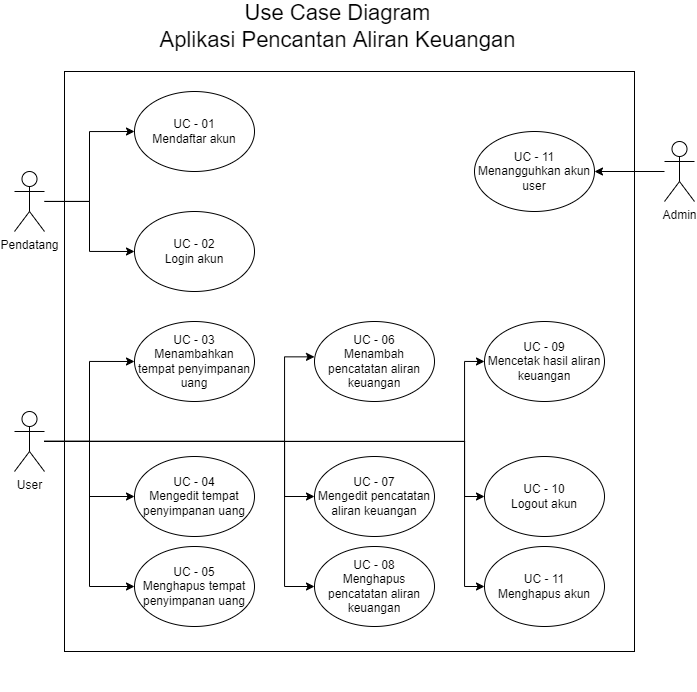

The diagram above was exported from draw.io. Its source (the exported page's mxGraphModel, read from the mxfile embedded in the PNG):
<mxGraphModel dx="1673" dy="979" grid="1" gridSize="10" guides="1" tooltips="1" connect="1" arrows="1" fold="1" page="1" pageScale="1" pageWidth="827" pageHeight="1169" math="0" shadow="0">
  <root>
    <mxCell id="0" />
    <mxCell id="1" parent="0" />
    <mxCell id="U0uOCaMbcyb6ZauiUfJs-15" value="" style="rounded=0;whiteSpace=wrap;html=1;fillColor=default;" vertex="1" parent="1">
      <mxGeometry x="140" y="100" width="570" height="580" as="geometry" />
    </mxCell>
    <mxCell id="U0uOCaMbcyb6ZauiUfJs-14" style="edgeStyle=orthogonalEdgeStyle;rounded=0;orthogonalLoop=1;jettySize=auto;html=1;entryX=0;entryY=0.5;entryDx=0;entryDy=0;" edge="1" parent="1" source="wpZRE-jkxFayvQZ1qlRz-1" target="wpZRE-jkxFayvQZ1qlRz-5">
      <mxGeometry relative="1" as="geometry" />
    </mxCell>
    <mxCell id="U0uOCaMbcyb6ZauiUfJs-18" style="edgeStyle=orthogonalEdgeStyle;rounded=0;orthogonalLoop=1;jettySize=auto;html=1;entryX=0;entryY=0.5;entryDx=0;entryDy=0;" edge="1" parent="1" source="wpZRE-jkxFayvQZ1qlRz-1" target="wpZRE-jkxFayvQZ1qlRz-4">
      <mxGeometry relative="1" as="geometry" />
    </mxCell>
    <mxCell id="wpZRE-jkxFayvQZ1qlRz-1" value="Pendatang" style="shape=umlActor;verticalLabelPosition=bottom;verticalAlign=top;html=1;outlineConnect=0;" vertex="1" parent="1">
      <mxGeometry x="90" y="200" width="30" height="60" as="geometry" />
    </mxCell>
    <mxCell id="U0uOCaMbcyb6ZauiUfJs-2" style="edgeStyle=orthogonalEdgeStyle;rounded=0;orthogonalLoop=1;jettySize=auto;html=1;entryX=0;entryY=0.5;entryDx=0;entryDy=0;" edge="1" parent="1" source="wpZRE-jkxFayvQZ1qlRz-2" target="wpZRE-jkxFayvQZ1qlRz-6">
      <mxGeometry relative="1" as="geometry" />
    </mxCell>
    <mxCell id="U0uOCaMbcyb6ZauiUfJs-3" style="edgeStyle=orthogonalEdgeStyle;rounded=0;orthogonalLoop=1;jettySize=auto;html=1;" edge="1" parent="1" source="wpZRE-jkxFayvQZ1qlRz-2" target="1xo8DbHf-hc-DWgII6Ke-9">
      <mxGeometry relative="1" as="geometry" />
    </mxCell>
    <mxCell id="U0uOCaMbcyb6ZauiUfJs-4" style="edgeStyle=orthogonalEdgeStyle;rounded=0;orthogonalLoop=1;jettySize=auto;html=1;entryX=0;entryY=0.5;entryDx=0;entryDy=0;" edge="1" parent="1" source="wpZRE-jkxFayvQZ1qlRz-2" target="-VhhuRDShjFOGXhAAGjb-1">
      <mxGeometry relative="1" as="geometry" />
    </mxCell>
    <mxCell id="U0uOCaMbcyb6ZauiUfJs-5" style="edgeStyle=orthogonalEdgeStyle;rounded=0;orthogonalLoop=1;jettySize=auto;html=1;entryX=0;entryY=0.442;entryDx=0;entryDy=0;entryPerimeter=0;" edge="1" parent="1" source="wpZRE-jkxFayvQZ1qlRz-2" target="1xo8DbHf-hc-DWgII6Ke-1">
      <mxGeometry relative="1" as="geometry">
        <Array as="points">
          <mxPoint x="360" y="470" />
          <mxPoint x="360" y="385" />
        </Array>
      </mxGeometry>
    </mxCell>
    <mxCell id="U0uOCaMbcyb6ZauiUfJs-6" style="edgeStyle=orthogonalEdgeStyle;rounded=0;orthogonalLoop=1;jettySize=auto;html=1;entryX=0;entryY=0.5;entryDx=0;entryDy=0;" edge="1" parent="1" source="wpZRE-jkxFayvQZ1qlRz-2" target="1xo8DbHf-hc-DWgII6Ke-7">
      <mxGeometry relative="1" as="geometry">
        <Array as="points">
          <mxPoint x="360" y="470" />
          <mxPoint x="360" y="525" />
        </Array>
      </mxGeometry>
    </mxCell>
    <mxCell id="U0uOCaMbcyb6ZauiUfJs-7" style="edgeStyle=orthogonalEdgeStyle;rounded=0;orthogonalLoop=1;jettySize=auto;html=1;entryX=0;entryY=0.5;entryDx=0;entryDy=0;" edge="1" parent="1" source="wpZRE-jkxFayvQZ1qlRz-2" target="1xo8DbHf-hc-DWgII6Ke-8">
      <mxGeometry relative="1" as="geometry">
        <Array as="points">
          <mxPoint x="360" y="470" />
          <mxPoint x="360" y="615" />
        </Array>
      </mxGeometry>
    </mxCell>
    <mxCell id="U0uOCaMbcyb6ZauiUfJs-8" style="edgeStyle=orthogonalEdgeStyle;rounded=0;orthogonalLoop=1;jettySize=auto;html=1;entryX=0;entryY=0.5;entryDx=0;entryDy=0;" edge="1" parent="1" source="wpZRE-jkxFayvQZ1qlRz-2" target="1xo8DbHf-hc-DWgII6Ke-5">
      <mxGeometry relative="1" as="geometry">
        <Array as="points">
          <mxPoint x="540" y="470" />
          <mxPoint x="540" y="390" />
        </Array>
      </mxGeometry>
    </mxCell>
    <mxCell id="U0uOCaMbcyb6ZauiUfJs-9" style="edgeStyle=orthogonalEdgeStyle;rounded=0;orthogonalLoop=1;jettySize=auto;html=1;entryX=0;entryY=0.5;entryDx=0;entryDy=0;" edge="1" parent="1" source="wpZRE-jkxFayvQZ1qlRz-2" target="1xo8DbHf-hc-DWgII6Ke-2">
      <mxGeometry relative="1" as="geometry">
        <Array as="points">
          <mxPoint x="540" y="470" />
          <mxPoint x="540" y="525" />
        </Array>
      </mxGeometry>
    </mxCell>
    <mxCell id="U0uOCaMbcyb6ZauiUfJs-10" style="edgeStyle=orthogonalEdgeStyle;rounded=0;orthogonalLoop=1;jettySize=auto;html=1;entryX=0;entryY=0.5;entryDx=0;entryDy=0;" edge="1" parent="1" source="wpZRE-jkxFayvQZ1qlRz-2" target="1xo8DbHf-hc-DWgII6Ke-3">
      <mxGeometry relative="1" as="geometry">
        <Array as="points">
          <mxPoint x="540" y="470" />
          <mxPoint x="540" y="615" />
        </Array>
      </mxGeometry>
    </mxCell>
    <mxCell id="wpZRE-jkxFayvQZ1qlRz-2" value="User" style="shape=umlActor;verticalLabelPosition=bottom;verticalAlign=top;html=1;outlineConnect=0;" vertex="1" parent="1">
      <mxGeometry x="90" y="440" width="30" height="60" as="geometry" />
    </mxCell>
    <mxCell id="U0uOCaMbcyb6ZauiUfJs-12" style="edgeStyle=orthogonalEdgeStyle;rounded=0;orthogonalLoop=1;jettySize=auto;html=1;" edge="1" parent="1" source="wpZRE-jkxFayvQZ1qlRz-3" target="U0uOCaMbcyb6ZauiUfJs-11">
      <mxGeometry relative="1" as="geometry" />
    </mxCell>
    <mxCell id="wpZRE-jkxFayvQZ1qlRz-3" value="Admin" style="shape=umlActor;verticalLabelPosition=bottom;verticalAlign=top;html=1;outlineConnect=0;" vertex="1" parent="1">
      <mxGeometry x="740" y="170" width="30" height="60" as="geometry" />
    </mxCell>
    <mxCell id="wpZRE-jkxFayvQZ1qlRz-4" value="UC - 01&lt;br&gt;Mendaftar akun" style="ellipse;whiteSpace=wrap;html=1;" vertex="1" parent="1">
      <mxGeometry x="210" y="120" width="120" height="80" as="geometry" />
    </mxCell>
    <mxCell id="wpZRE-jkxFayvQZ1qlRz-5" value="UC - 02&lt;br&gt;Login akun" style="ellipse;whiteSpace=wrap;html=1;" vertex="1" parent="1">
      <mxGeometry x="210" y="240" width="120" height="80" as="geometry" />
    </mxCell>
    <mxCell id="wpZRE-jkxFayvQZ1qlRz-6" value="UC - 03&lt;br&gt;Menambahkan tempat penyimpanan uang" style="ellipse;whiteSpace=wrap;html=1;" vertex="1" parent="1">
      <mxGeometry x="210" y="350" width="120" height="80" as="geometry" />
    </mxCell>
    <mxCell id="-VhhuRDShjFOGXhAAGjb-1" value="UC - 05&lt;br&gt;Menghapus tempat penyimpanan uang" style="ellipse;whiteSpace=wrap;html=1;" vertex="1" parent="1">
      <mxGeometry x="210" y="575" width="120" height="80" as="geometry" />
    </mxCell>
    <mxCell id="1xo8DbHf-hc-DWgII6Ke-1" value="UC - 06&lt;br&gt;Menambah pencatatan aliran keuangan" style="ellipse;whiteSpace=wrap;html=1;" vertex="1" parent="1">
      <mxGeometry x="390" y="350" width="120" height="80" as="geometry" />
    </mxCell>
    <mxCell id="1xo8DbHf-hc-DWgII6Ke-2" value="UC - 10&lt;br&gt;Logout akun" style="ellipse;whiteSpace=wrap;html=1;" vertex="1" parent="1">
      <mxGeometry x="560" y="485" width="120" height="80" as="geometry" />
    </mxCell>
    <mxCell id="1xo8DbHf-hc-DWgII6Ke-3" value="UC - 11&lt;br&gt;Menghapus akun" style="ellipse;whiteSpace=wrap;html=1;" vertex="1" parent="1">
      <mxGeometry x="560" y="575" width="120" height="80" as="geometry" />
    </mxCell>
    <mxCell id="1xo8DbHf-hc-DWgII6Ke-5" value="UC - 09&lt;br&gt;Mencetak hasil aliran keuangan" style="ellipse;whiteSpace=wrap;html=1;" vertex="1" parent="1">
      <mxGeometry x="560" y="350" width="120" height="80" as="geometry" />
    </mxCell>
    <mxCell id="1xo8DbHf-hc-DWgII6Ke-7" value="UC - 07&lt;br&gt;Mengedit pencatatan aliran keuangan" style="ellipse;whiteSpace=wrap;html=1;" vertex="1" parent="1">
      <mxGeometry x="390" y="485" width="120" height="80" as="geometry" />
    </mxCell>
    <mxCell id="1xo8DbHf-hc-DWgII6Ke-8" value="UC - 08&lt;br&gt;Menghapus pencatatan aliran keuangan" style="ellipse;whiteSpace=wrap;html=1;" vertex="1" parent="1">
      <mxGeometry x="390" y="575" width="120" height="80" as="geometry" />
    </mxCell>
    <mxCell id="1xo8DbHf-hc-DWgII6Ke-9" value="UC - 04&lt;br&gt;Mengedit tempat penyimpanan uang" style="ellipse;whiteSpace=wrap;html=1;" vertex="1" parent="1">
      <mxGeometry x="210" y="485" width="120" height="80" as="geometry" />
    </mxCell>
    <mxCell id="U0uOCaMbcyb6ZauiUfJs-11" value="UC - 11&lt;br&gt;Menangguhkan akun user" style="ellipse;whiteSpace=wrap;html=1;" vertex="1" parent="1">
      <mxGeometry x="550" y="160" width="120" height="80" as="geometry" />
    </mxCell>
    <mxCell id="VxQeGH-Bs7T5_cCynNVN-1" value="&lt;font style=&quot;font-size: 22px;&quot;&gt;Use Case Diagram&lt;br&gt;Aplikasi Pencantan Aliran Keuangan&lt;/font&gt;" style="text;html=1;strokeColor=none;fillColor=none;align=center;verticalAlign=middle;whiteSpace=wrap;rounded=0;" vertex="1" parent="1">
      <mxGeometry x="218" y="40" width="391" height="30" as="geometry" />
    </mxCell>
    <mxCell id="u7YfyBx3E9Ka7dboin5u-3" value="&amp;nbsp;" style="text;html=1;align=center;verticalAlign=middle;resizable=0;points=[];autosize=1;strokeColor=none;fillColor=none;fontSize=22;" vertex="1" parent="1">
      <mxGeometry x="420" y="680" width="30" height="40" as="geometry" />
    </mxCell>
  </root>
</mxGraphModel>